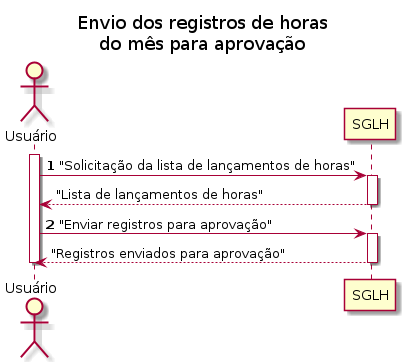

The diagram above was rendered by PlantUML. Its source (embedded in the PNG):
@startuml "Diagrama de Sequência Envio de Lançamento para Aprovação"
title "Envio dos registros de horas\ndo mês para aprovação"
actor "Usuário" as usr
participant "SGLH" as sglh
autonumber
activate usr
usr -> sglh: "Solicitação da lista de lançamentos de horas"
activate sglh
autonumber stop
sglh --> usr: "Lista de lançamentos de horas"
deactivate sglh
autonumber resume
usr -> sglh : "Enviar registros para aprovação"
activate sglh
autonumber stop
sglh --> usr: "Registros enviados para aprovação"
deactivate sglh

deactivate usr
@enduml